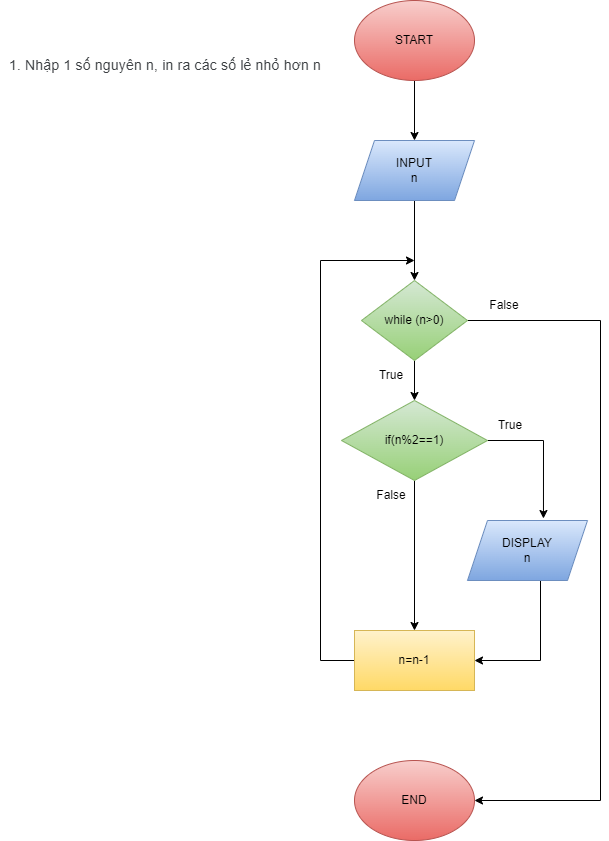

The diagram above was exported from draw.io. Its source (the exported page's mxGraphModel, read from the mxfile embedded in the PNG):
<mxGraphModel dx="1422" dy="800" grid="1" gridSize="10" guides="1" tooltips="1" connect="1" arrows="1" fold="1" page="1" pageScale="1" pageWidth="827" pageHeight="1169" math="0" shadow="0">
  <root>
    <mxCell id="0" />
    <mxCell id="1" parent="0" />
    <mxCell id="v-tepZ6e7eRlrHnpwoA2-1" style="edgeStyle=orthogonalEdgeStyle;rounded=0;orthogonalLoop=1;jettySize=auto;html=1;entryX=0.5;entryY=0;entryDx=0;entryDy=0;" parent="1" target="v-tepZ6e7eRlrHnpwoA2-3" edge="1">
      <mxGeometry relative="1" as="geometry">
        <mxPoint x="414" y="80" as="sourcePoint" />
      </mxGeometry>
    </mxCell>
    <mxCell id="v-tepZ6e7eRlrHnpwoA2-2" style="edgeStyle=orthogonalEdgeStyle;rounded=0;orthogonalLoop=1;jettySize=auto;html=1;entryX=0.5;entryY=0;entryDx=0;entryDy=0;" parent="1" source="v-tepZ6e7eRlrHnpwoA2-3" target="v-tepZ6e7eRlrHnpwoA2-6" edge="1">
      <mxGeometry relative="1" as="geometry" />
    </mxCell>
    <mxCell id="v-tepZ6e7eRlrHnpwoA2-3" value="INPUT&lt;br&gt;n" style="shape=parallelogram;perimeter=parallelogramPerimeter;whiteSpace=wrap;html=1;fixedSize=1;fillColor=#dae8fc;gradientColor=#7ea6e0;strokeColor=#6c8ebf;" parent="1" vertex="1">
      <mxGeometry x="354" y="140" width="120" height="60" as="geometry" />
    </mxCell>
    <mxCell id="v-tepZ6e7eRlrHnpwoA2-4" style="edgeStyle=orthogonalEdgeStyle;rounded=0;orthogonalLoop=1;jettySize=auto;html=1;entryX=0.5;entryY=0;entryDx=0;entryDy=0;" parent="1" source="v-tepZ6e7eRlrHnpwoA2-6" target="v-tepZ6e7eRlrHnpwoA2-11" edge="1">
      <mxGeometry relative="1" as="geometry" />
    </mxCell>
    <mxCell id="v-tepZ6e7eRlrHnpwoA2-5" style="edgeStyle=orthogonalEdgeStyle;rounded=0;orthogonalLoop=1;jettySize=auto;html=1;entryX=1;entryY=0.5;entryDx=0;entryDy=0;" parent="1" source="v-tepZ6e7eRlrHnpwoA2-6" target="v-tepZ6e7eRlrHnpwoA2-14" edge="1">
      <mxGeometry relative="1" as="geometry">
        <mxPoint x="600" y="820" as="targetPoint" />
        <Array as="points">
          <mxPoint x="600" y="320" />
          <mxPoint x="600" y="800" />
        </Array>
      </mxGeometry>
    </mxCell>
    <mxCell id="v-tepZ6e7eRlrHnpwoA2-6" value="while (n&amp;gt;0)" style="rhombus;whiteSpace=wrap;html=1;fillColor=#d5e8d4;gradientColor=#97d077;strokeColor=#82b366;" parent="1" vertex="1">
      <mxGeometry x="361" y="280" width="106" height="80" as="geometry" />
    </mxCell>
    <mxCell id="v-tepZ6e7eRlrHnpwoA2-7" style="edgeStyle=orthogonalEdgeStyle;rounded=0;orthogonalLoop=1;jettySize=auto;html=1;" parent="1" source="v-tepZ6e7eRlrHnpwoA2-8" edge="1">
      <mxGeometry relative="1" as="geometry">
        <mxPoint x="414" y="260" as="targetPoint" />
        <Array as="points">
          <mxPoint x="320" y="660" />
          <mxPoint x="320" y="260" />
        </Array>
      </mxGeometry>
    </mxCell>
    <mxCell id="v-tepZ6e7eRlrHnpwoA2-8" value="n=n-1" style="rounded=0;whiteSpace=wrap;html=1;fillColor=#fff2cc;gradientColor=#ffd966;strokeColor=#d6b656;" parent="1" vertex="1">
      <mxGeometry x="354" y="630" width="120" height="60" as="geometry" />
    </mxCell>
    <mxCell id="v-tepZ6e7eRlrHnpwoA2-9" style="edgeStyle=orthogonalEdgeStyle;rounded=0;orthogonalLoop=1;jettySize=auto;html=1;entryX=0.633;entryY=-0.033;entryDx=0;entryDy=0;exitX=1;exitY=0.5;exitDx=0;exitDy=0;entryPerimeter=0;" parent="1" source="v-tepZ6e7eRlrHnpwoA2-11" target="v-tepZ6e7eRlrHnpwoA2-13" edge="1">
      <mxGeometry relative="1" as="geometry">
        <mxPoint x="560" y="500" as="targetPoint" />
      </mxGeometry>
    </mxCell>
    <mxCell id="v-tepZ6e7eRlrHnpwoA2-10" style="edgeStyle=orthogonalEdgeStyle;rounded=0;orthogonalLoop=1;jettySize=auto;html=1;entryX=0.5;entryY=0;entryDx=0;entryDy=0;" parent="1" source="v-tepZ6e7eRlrHnpwoA2-11" target="v-tepZ6e7eRlrHnpwoA2-8" edge="1">
      <mxGeometry relative="1" as="geometry" />
    </mxCell>
    <mxCell id="v-tepZ6e7eRlrHnpwoA2-11" value="if(n%2==1)" style="rhombus;whiteSpace=wrap;html=1;fillColor=#d5e8d4;gradientColor=#97d077;strokeColor=#82b366;" parent="1" vertex="1">
      <mxGeometry x="341" y="400" width="146" height="80" as="geometry" />
    </mxCell>
    <mxCell id="v-tepZ6e7eRlrHnpwoA2-12" style="edgeStyle=orthogonalEdgeStyle;rounded=0;orthogonalLoop=1;jettySize=auto;html=1;entryX=1;entryY=0.5;entryDx=0;entryDy=0;" parent="1" source="v-tepZ6e7eRlrHnpwoA2-13" target="v-tepZ6e7eRlrHnpwoA2-8" edge="1">
      <mxGeometry relative="1" as="geometry">
        <Array as="points">
          <mxPoint x="540" y="660" />
        </Array>
      </mxGeometry>
    </mxCell>
    <mxCell id="v-tepZ6e7eRlrHnpwoA2-13" value="DISPLAY&lt;br&gt;n" style="shape=parallelogram;perimeter=parallelogramPerimeter;whiteSpace=wrap;html=1;fixedSize=1;fillColor=#dae8fc;gradientColor=#7ea6e0;strokeColor=#6c8ebf;" parent="1" vertex="1">
      <mxGeometry x="467" y="520" width="120" height="60" as="geometry" />
    </mxCell>
    <mxCell id="v-tepZ6e7eRlrHnpwoA2-14" value="END" style="ellipse;whiteSpace=wrap;html=1;fillColor=#f8cecc;gradientColor=#ea6b66;strokeColor=#b85450;" parent="1" vertex="1">
      <mxGeometry x="354" y="760" width="120" height="80" as="geometry" />
    </mxCell>
    <mxCell id="v-tepZ6e7eRlrHnpwoA2-15" value="True" style="text;html=1;strokeColor=none;fillColor=none;align=center;verticalAlign=middle;whiteSpace=wrap;rounded=0;" parent="1" vertex="1">
      <mxGeometry x="361" y="360" width="60" height="30" as="geometry" />
    </mxCell>
    <mxCell id="v-tepZ6e7eRlrHnpwoA2-16" value="False" style="text;html=1;strokeColor=none;fillColor=none;align=center;verticalAlign=middle;whiteSpace=wrap;rounded=0;" parent="1" vertex="1">
      <mxGeometry x="361" y="480" width="60" height="30" as="geometry" />
    </mxCell>
    <mxCell id="v-tepZ6e7eRlrHnpwoA2-17" value="True" style="text;html=1;strokeColor=none;fillColor=none;align=center;verticalAlign=middle;whiteSpace=wrap;rounded=0;" parent="1" vertex="1">
      <mxGeometry x="480" y="410" width="60" height="30" as="geometry" />
    </mxCell>
    <mxCell id="v-tepZ6e7eRlrHnpwoA2-18" value="False" style="text;html=1;strokeColor=none;fillColor=none;align=center;verticalAlign=middle;whiteSpace=wrap;rounded=0;" parent="1" vertex="1">
      <mxGeometry x="474" y="290" width="60" height="30" as="geometry" />
    </mxCell>
    <mxCell id="v-tepZ6e7eRlrHnpwoA2-19" value="START" style="ellipse;whiteSpace=wrap;html=1;fillColor=#f8cecc;gradientColor=#ea6b66;strokeColor=#b85450;" parent="1" vertex="1">
      <mxGeometry x="354" width="120" height="80" as="geometry" />
    </mxCell>
    <mxCell id="K0vdB25O8tYLMFQj76zi-1" value="&lt;span style=&quot;color: rgb(60, 64, 67); font-family: Roboto, Arial, sans-serif; font-size: 14px; letter-spacing: 0.2px; text-align: start;&quot;&gt;1. Nhập 1 số nguyên n, in ra các số lẻ nhỏ hơn n&lt;/span&gt;" style="text;html=1;strokeColor=none;fillColor=none;align=center;verticalAlign=middle;whiteSpace=wrap;rounded=0;" vertex="1" parent="1">
      <mxGeometry y="50" width="330" height="30" as="geometry" />
    </mxCell>
  </root>
</mxGraphModel>